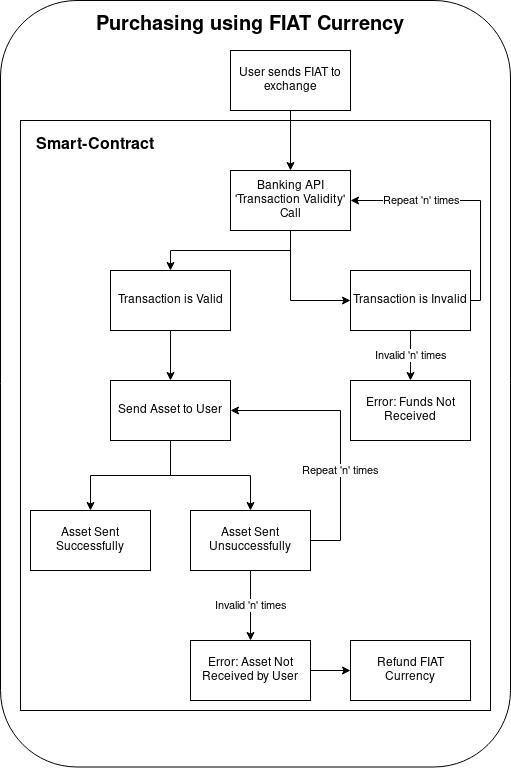

The diagram above was exported from draw.io. Its source (the exported page's mxGraphModel, read from the mxfile embedded in the PNG):
<mxGraphModel dx="3374" dy="1884" grid="1" gridSize="10" guides="1" tooltips="1" connect="1" arrows="1" fold="1" page="1" pageScale="1" pageWidth="850" pageHeight="1100" math="0" shadow="0">
  <root>
    <mxCell id="0" />
    <mxCell id="1" parent="0" />
    <mxCell id="GCVJe7Br2RrrKoE3D6ML-1" value="" style="rounded=1;whiteSpace=wrap;html=1;fontSize=16;" vertex="1" parent="1">
      <mxGeometry x="-1370" y="-860" width="510" height="766.5" as="geometry" />
    </mxCell>
    <mxCell id="GCVJe7Br2RrrKoE3D6ML-2" value="" style="rounded=0;whiteSpace=wrap;html=1;fontSize=16;" vertex="1" parent="1">
      <mxGeometry x="-1350" y="-740" width="470" height="590" as="geometry" />
    </mxCell>
    <mxCell id="GCVJe7Br2RrrKoE3D6ML-3" style="edgeStyle=orthogonalEdgeStyle;rounded=0;orthogonalLoop=1;jettySize=auto;html=1;" edge="1" parent="1" source="GCVJe7Br2RrrKoE3D6ML-4" target="GCVJe7Br2RrrKoE3D6ML-8">
      <mxGeometry relative="1" as="geometry" />
    </mxCell>
    <mxCell id="GCVJe7Br2RrrKoE3D6ML-4" value="User sends FIAT to exchange" style="rounded=0;whiteSpace=wrap;html=1;" vertex="1" parent="1">
      <mxGeometry x="-1140" y="-810" width="120" height="60" as="geometry" />
    </mxCell>
    <mxCell id="GCVJe7Br2RrrKoE3D6ML-5" value="&lt;b&gt;Purchasing using FIAT Currency&lt;br&gt;&lt;/b&gt;" style="text;html=1;strokeColor=none;fillColor=none;align=center;verticalAlign=middle;whiteSpace=wrap;rounded=0;fontSize=20;" vertex="1" parent="1">
      <mxGeometry x="-1275" y="-860" width="310" height="50" as="geometry" />
    </mxCell>
    <mxCell id="GCVJe7Br2RrrKoE3D6ML-6" style="edgeStyle=orthogonalEdgeStyle;rounded=0;orthogonalLoop=1;jettySize=auto;html=1;" edge="1" parent="1" source="GCVJe7Br2RrrKoE3D6ML-8" target="GCVJe7Br2RrrKoE3D6ML-13">
      <mxGeometry relative="1" as="geometry" />
    </mxCell>
    <mxCell id="GCVJe7Br2RrrKoE3D6ML-7" style="edgeStyle=orthogonalEdgeStyle;rounded=0;orthogonalLoop=1;jettySize=auto;html=1;" edge="1" parent="1" source="GCVJe7Br2RrrKoE3D6ML-8" target="GCVJe7Br2RrrKoE3D6ML-11">
      <mxGeometry relative="1" as="geometry">
        <Array as="points">
          <mxPoint x="-1080" y="-560" />
        </Array>
      </mxGeometry>
    </mxCell>
    <mxCell id="GCVJe7Br2RrrKoE3D6ML-8" value="Banking API 'Transaction Validity' Call" style="rounded=0;whiteSpace=wrap;html=1;" vertex="1" parent="1">
      <mxGeometry x="-1140" y="-690" width="120" height="60" as="geometry" />
    </mxCell>
    <mxCell id="GCVJe7Br2RrrKoE3D6ML-9" value="Repeat 'n' times" style="edgeStyle=orthogonalEdgeStyle;rounded=0;orthogonalLoop=1;jettySize=auto;html=1;entryX=1;entryY=0.5;entryDx=0;entryDy=0;" edge="1" parent="1" source="GCVJe7Br2RrrKoE3D6ML-11" target="GCVJe7Br2RrrKoE3D6ML-8">
      <mxGeometry x="0.4074" relative="1" as="geometry">
        <Array as="points">
          <mxPoint x="-890" y="-560" />
          <mxPoint x="-890" y="-660" />
        </Array>
        <mxPoint as="offset" />
      </mxGeometry>
    </mxCell>
    <mxCell id="GCVJe7Br2RrrKoE3D6ML-10" value="Invalid 'n' times" style="edgeStyle=orthogonalEdgeStyle;rounded=0;orthogonalLoop=1;jettySize=auto;html=1;" edge="1" parent="1" source="GCVJe7Br2RrrKoE3D6ML-11" target="GCVJe7Br2RrrKoE3D6ML-14">
      <mxGeometry relative="1" as="geometry" />
    </mxCell>
    <mxCell id="GCVJe7Br2RrrKoE3D6ML-11" value="Transaction is Invalid" style="rounded=0;whiteSpace=wrap;html=1;" vertex="1" parent="1">
      <mxGeometry x="-1020" y="-590" width="120" height="60" as="geometry" />
    </mxCell>
    <mxCell id="GCVJe7Br2RrrKoE3D6ML-12" style="edgeStyle=orthogonalEdgeStyle;rounded=0;orthogonalLoop=1;jettySize=auto;html=1;" edge="1" parent="1" source="GCVJe7Br2RrrKoE3D6ML-13" target="GCVJe7Br2RrrKoE3D6ML-17">
      <mxGeometry relative="1" as="geometry" />
    </mxCell>
    <mxCell id="GCVJe7Br2RrrKoE3D6ML-13" value="Transaction is Valid" style="rounded=0;whiteSpace=wrap;html=1;" vertex="1" parent="1">
      <mxGeometry x="-1260" y="-590" width="120" height="60" as="geometry" />
    </mxCell>
    <mxCell id="GCVJe7Br2RrrKoE3D6ML-14" value="Error: Funds Not Received" style="rounded=0;whiteSpace=wrap;html=1;" vertex="1" parent="1">
      <mxGeometry x="-1020" y="-480" width="120" height="60" as="geometry" />
    </mxCell>
    <mxCell id="GCVJe7Br2RrrKoE3D6ML-15" style="edgeStyle=orthogonalEdgeStyle;rounded=0;orthogonalLoop=1;jettySize=auto;html=1;" edge="1" parent="1" source="GCVJe7Br2RrrKoE3D6ML-17" target="GCVJe7Br2RrrKoE3D6ML-21">
      <mxGeometry relative="1" as="geometry" />
    </mxCell>
    <mxCell id="GCVJe7Br2RrrKoE3D6ML-16" style="edgeStyle=orthogonalEdgeStyle;rounded=0;orthogonalLoop=1;jettySize=auto;html=1;" edge="1" parent="1" source="GCVJe7Br2RrrKoE3D6ML-17" target="GCVJe7Br2RrrKoE3D6ML-18">
      <mxGeometry relative="1" as="geometry" />
    </mxCell>
    <mxCell id="GCVJe7Br2RrrKoE3D6ML-17" value="Send Asset to User" style="rounded=0;whiteSpace=wrap;html=1;" vertex="1" parent="1">
      <mxGeometry x="-1260" y="-480" width="120" height="60" as="geometry" />
    </mxCell>
    <mxCell id="GCVJe7Br2RrrKoE3D6ML-18" value="Asset Sent Successfully" style="whiteSpace=wrap;html=1;" vertex="1" parent="1">
      <mxGeometry x="-1340" y="-350" width="120" height="60" as="geometry" />
    </mxCell>
    <mxCell id="GCVJe7Br2RrrKoE3D6ML-19" value="&lt;div&gt;Repeat 'n' times&lt;br&gt;&lt;/div&gt;" style="edgeStyle=orthogonalEdgeStyle;rounded=0;orthogonalLoop=1;jettySize=auto;html=1;" edge="1" parent="1" source="GCVJe7Br2RrrKoE3D6ML-21" target="GCVJe7Br2RrrKoE3D6ML-17">
      <mxGeometry x="-0.2593" relative="1" as="geometry">
        <Array as="points">
          <mxPoint x="-1030" y="-320" />
          <mxPoint x="-1030" y="-450" />
        </Array>
        <mxPoint as="offset" />
      </mxGeometry>
    </mxCell>
    <mxCell id="GCVJe7Br2RrrKoE3D6ML-20" value="Invalid 'n' times" style="edgeStyle=orthogonalEdgeStyle;rounded=0;orthogonalLoop=1;jettySize=auto;html=1;" edge="1" parent="1" source="GCVJe7Br2RrrKoE3D6ML-21" target="GCVJe7Br2RrrKoE3D6ML-23">
      <mxGeometry relative="1" as="geometry" />
    </mxCell>
    <mxCell id="GCVJe7Br2RrrKoE3D6ML-21" value="Asset Sent Unsuccessfully" style="whiteSpace=wrap;html=1;" vertex="1" parent="1">
      <mxGeometry x="-1180" y="-350" width="120" height="60" as="geometry" />
    </mxCell>
    <mxCell id="GCVJe7Br2RrrKoE3D6ML-22" style="edgeStyle=orthogonalEdgeStyle;rounded=0;orthogonalLoop=1;jettySize=auto;html=1;" edge="1" parent="1" source="GCVJe7Br2RrrKoE3D6ML-23" target="GCVJe7Br2RrrKoE3D6ML-24">
      <mxGeometry relative="1" as="geometry" />
    </mxCell>
    <mxCell id="GCVJe7Br2RrrKoE3D6ML-23" value="Error: Asset Not Received by User" style="rounded=0;whiteSpace=wrap;html=1;" vertex="1" parent="1">
      <mxGeometry x="-1180" y="-220" width="120" height="60" as="geometry" />
    </mxCell>
    <mxCell id="GCVJe7Br2RrrKoE3D6ML-24" value="Refund FIAT Currency" style="rounded=0;whiteSpace=wrap;html=1;" vertex="1" parent="1">
      <mxGeometry x="-1020" y="-220" width="120" height="60" as="geometry" />
    </mxCell>
    <mxCell id="GCVJe7Br2RrrKoE3D6ML-25" value="&lt;b&gt;Smart-Contract&lt;br&gt;&lt;/b&gt;" style="text;html=1;strokeColor=none;fillColor=none;align=center;verticalAlign=middle;whiteSpace=wrap;rounded=0;fontSize=16;" vertex="1" parent="1">
      <mxGeometry x="-1340" y="-730" width="130" height="30" as="geometry" />
    </mxCell>
  </root>
</mxGraphModel>